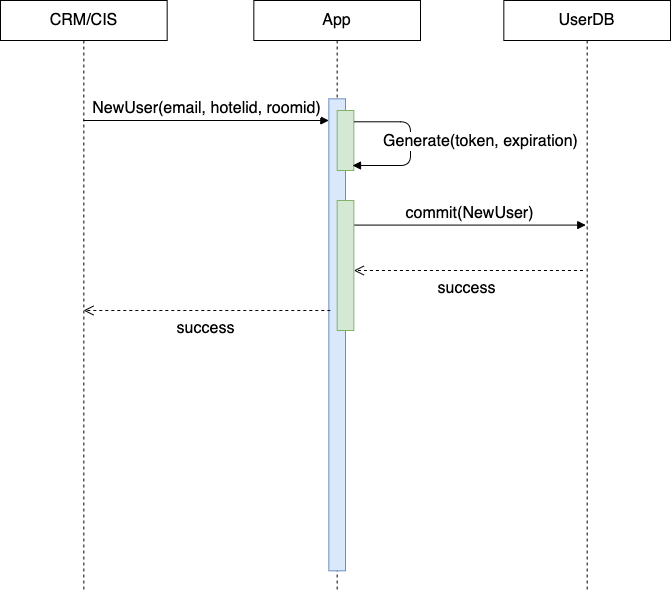

The diagram above was exported from draw.io. Its source (the exported page's mxGraphModel, read from the mxfile embedded in the PNG):
<mxGraphModel dx="1771" dy="930" grid="1" gridSize="10" guides="1" tooltips="1" connect="1" arrows="1" fold="1" page="1" pageScale="1" pageWidth="1100" pageHeight="850" background="#ffffff" math="0" shadow="0">
  <root>
    <mxCell id="dGyYyyAFk57QfhJriqya-0" />
    <mxCell id="dGyYyyAFk57QfhJriqya-1" parent="dGyYyyAFk57QfhJriqya-0" />
    <mxCell id="dGyYyyAFk57QfhJriqya-2" value="App" style="shape=umlLifeline;perimeter=lifelinePerimeter;whiteSpace=wrap;html=1;container=1;collapsible=0;recursiveResize=0;outlineConnect=0;fontSize=16;" vertex="1" parent="dGyYyyAFk57QfhJriqya-1">
      <mxGeometry x="468.33333333333337" y="130" width="166.66666666666669" height="590" as="geometry" />
    </mxCell>
    <mxCell id="dGyYyyAFk57QfhJriqya-3" value="" style="html=1;points=[];perimeter=orthogonalPerimeter;fillColor=#dae8fc;strokeColor=#6c8ebf;fontSize=16;" vertex="1" parent="dGyYyyAFk57QfhJriqya-2">
      <mxGeometry x="75" y="98.33333333333334" width="16.666666666666668" height="472" as="geometry" />
    </mxCell>
    <mxCell id="dGyYyyAFk57QfhJriqya-6" value="UserDB" style="shape=umlLifeline;perimeter=lifelinePerimeter;whiteSpace=wrap;html=1;container=1;collapsible=0;recursiveResize=0;outlineConnect=0;fontSize=16;" vertex="1" parent="dGyYyyAFk57QfhJriqya-1">
      <mxGeometry x="718.3333333333333" y="130" width="166.66666666666669" height="590" as="geometry" />
    </mxCell>
    <mxCell id="dGyYyyAFk57QfhJriqya-18" value="CRM/CIS" style="shape=umlLifeline;perimeter=lifelinePerimeter;whiteSpace=wrap;html=1;container=1;collapsible=0;recursiveResize=0;outlineConnect=0;fontSize=16;" vertex="1" parent="dGyYyyAFk57QfhJriqya-1">
      <mxGeometry x="215.00333333333333" y="130" width="166.66666666666669" height="590" as="geometry" />
    </mxCell>
    <mxCell id="dGyYyyAFk57QfhJriqya-20" value="NewUser(email, hotelid, roomid)" style="html=1;verticalAlign=bottom;endArrow=block;fontSize=16;" edge="1" parent="dGyYyyAFk57QfhJriqya-1">
      <mxGeometry width="80" relative="1" as="geometry">
        <mxPoint x="297.8366666666666" y="250" as="sourcePoint" />
        <mxPoint x="543.3333333333335" y="250" as="targetPoint" />
      </mxGeometry>
    </mxCell>
    <mxCell id="dGyYyyAFk57QfhJriqya-21" value="" style="html=1;points=[];perimeter=orthogonalPerimeter;fillColor=#d5e8d4;strokeColor=#82b366;fontSize=16;" vertex="1" parent="dGyYyyAFk57QfhJriqya-1">
      <mxGeometry x="551.6700000000001" y="240" width="16.67" height="60" as="geometry" />
    </mxCell>
    <mxCell id="dGyYyyAFk57QfhJriqya-22" value="" style="html=1;verticalAlign=bottom;endArrow=block;fontSize=16;exitX=1.007;exitY=0.188;exitDx=0;exitDy=0;exitPerimeter=0;edgeStyle=orthogonalEdgeStyle;" edge="1" parent="dGyYyyAFk57QfhJriqya-1" source="dGyYyyAFk57QfhJriqya-21">
      <mxGeometry width="80" relative="1" as="geometry">
        <mxPoint x="635" y="220" as="sourcePoint" />
        <mxPoint x="567" y="295" as="targetPoint" />
        <Array as="points">
          <mxPoint x="625" y="251" />
          <mxPoint x="625" y="295" />
          <mxPoint x="567" y="295" />
        </Array>
      </mxGeometry>
    </mxCell>
    <mxCell id="dGyYyyAFk57QfhJriqya-23" value="Generate(token, expiration)" style="text;html=1;align=center;verticalAlign=middle;resizable=0;points=[];labelBackgroundColor=#ffffff;fontSize=16;" vertex="1" connectable="0" parent="dGyYyyAFk57QfhJriqya-22">
      <mxGeometry x="0.3499" y="1" relative="1" as="geometry">
        <mxPoint x="76.49999999999999" y="-26" as="offset" />
      </mxGeometry>
    </mxCell>
    <mxCell id="dGyYyyAFk57QfhJriqya-24" value="commit(NewUser)" style="html=1;verticalAlign=bottom;endArrow=block;exitX=1.055;exitY=0.355;exitDx=0;exitDy=0;exitPerimeter=0;fontSize=16;" edge="1" parent="dGyYyyAFk57QfhJriqya-1">
      <mxGeometry width="80" relative="1" as="geometry">
        <mxPoint x="568.3399999999997" y="354.57833333333355" as="sourcePoint" />
        <mxPoint x="800.2566666666665" y="354.57833333333355" as="targetPoint" />
      </mxGeometry>
    </mxCell>
    <mxCell id="EEl_1uOGJedqJ5_Qm--v-0" value="success" style="html=1;verticalAlign=bottom;endArrow=open;dashed=1;endSize=8;entryX=1.224;entryY=0.735;entryDx=0;entryDy=0;entryPerimeter=0;fontSize=16;" edge="1" parent="dGyYyyAFk57QfhJriqya-1">
      <mxGeometry x="0.0141" y="30" relative="1" as="geometry">
        <mxPoint x="797.4366666666665" y="399.9950000000001" as="sourcePoint" />
        <mxPoint x="568.3366666666666" y="399.9950000000001" as="targetPoint" />
        <mxPoint as="offset" />
      </mxGeometry>
    </mxCell>
    <mxCell id="EEl_1uOGJedqJ5_Qm--v-3" value="success" style="html=1;verticalAlign=bottom;endArrow=open;dashed=1;endSize=8;fontSize=16;exitX=0.09;exitY=0.328;exitDx=0;exitDy=0;exitPerimeter=0;" edge="1" parent="dGyYyyAFk57QfhJriqya-1">
      <mxGeometry x="0.0141" y="30" relative="1" as="geometry">
        <mxPoint x="544.8333333333337" y="439.9993333333333" as="sourcePoint" />
        <mxPoint x="298.00333333333333" y="439.9993333333333" as="targetPoint" />
        <mxPoint as="offset" />
      </mxGeometry>
    </mxCell>
    <mxCell id="EEl_1uOGJedqJ5_Qm--v-4" value="" style="html=1;points=[];perimeter=orthogonalPerimeter;fillColor=#d5e8d4;strokeColor=#82b366;fontSize=16;" vertex="1" parent="dGyYyyAFk57QfhJriqya-1">
      <mxGeometry x="551.6700000000001" y="330" width="16.67" height="130" as="geometry" />
    </mxCell>
  </root>
</mxGraphModel>